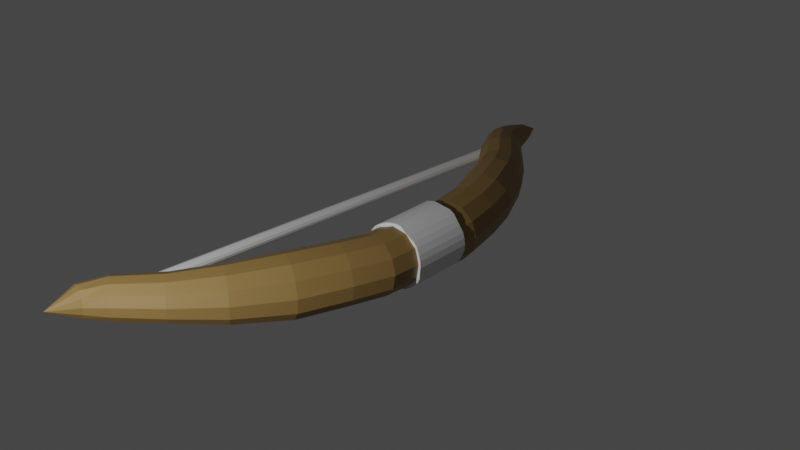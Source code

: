 # Source: bow.blend  (saved by Blender 2.90.8; exported with 4.5.12 LTS)
import bpy
from mathutils import Matrix  # noqa: F401  (used for matrix-valued properties, if any)

bpy.ops.wm.read_factory_settings(use_empty=True)
scene = bpy.context.scene
scene.name = 'Scene'

# ---- collections
col_collection = bpy.data.collections.new('Collection'); scene.collection.children.link(col_collection)

# ---- materials (node trees are filled in below, after node groups)
mat_material_001 = bpy.data.materials.new('Material.001')
mat_material_001.use_transparent_shadow = False
mat_material_002 = bpy.data.materials.new('Material.002')
mat_material_002.use_transparent_shadow = False

# ---- material node trees
mat_material_001.use_nodes = True; mat_material_001.node_tree.nodes.clear()
_N = mat_material_001.node_tree.nodes; _L = mat_material_001.node_tree.links
n0 = _N.new('ShaderNodeBsdfPrincipled'); n0.name = 'Principled BSDF'; n0.location = (10, 300)
n0.distribution = 'GGX'
n0.subsurface_method = 'BURLEY'
n0.inputs[0].default_value = (0.287, 0.177, 0.05563, 1.0)
n0.inputs[3].default_value = 1.45
n0.inputs[27].default_value = (0.0, 0.0, 0.0, 1.0)
n0.inputs[28].default_value = 1.0
n1 = _N.new('ShaderNodeOutputMaterial'); n1.name = 'Material Output'; n1.location = (300, 300)
_L.new(n0.outputs[0], n1.inputs[0])
n1.is_active_output = True
mat_material_002.use_nodes = True; mat_material_002.node_tree.nodes.clear()
_N = mat_material_002.node_tree.nodes; _L = mat_material_002.node_tree.links
n0 = _N.new('ShaderNodeBsdfPrincipled'); n0.name = 'Principled BSDF'; n0.location = (10, 300)
n0.distribution = 'GGX'
n0.subsurface_method = 'BURLEY'
n0.inputs[0].default_value = (0.7529, 0.7529, 0.7529, 1.0)
n0.inputs[3].default_value = 1.45
n0.inputs[27].default_value = (0.0, 0.0, 0.0, 1.0)
n0.inputs[28].default_value = 1.0
n1 = _N.new('ShaderNodeOutputMaterial'); n1.name = 'Material Output'; n1.location = (300, 300)
_L.new(n0.outputs[0], n1.inputs[0])
n1.is_active_output = True

# ---- world
world_world = bpy.data.worlds.new('World'); scene.world = world_world
world_world.use_nodes = True; world_world.node_tree.nodes.clear()
_N = world_world.node_tree.nodes; _L = world_world.node_tree.links
n0 = _N.new('ShaderNodeOutputWorld'); n0.name = 'World Output'; n0.location = (300, 300)
n1 = _N.new('ShaderNodeBackground'); n1.name = 'Background'; n1.location = (10, 300)
n1.inputs[0].default_value = (0.05088, 0.05088, 0.05088, 1.0)
_L.new(n1.outputs[0], n0.inputs[0])
n0.is_active_output = True
world_world.color = (0.05088, 0.05088, 0.05088)
world_world.use_sun_shadow = False
world_world.sun_shadow_jitter_overblur = 0.0

# ---- cameras
cam_camera = bpy.data.cameras.new('Camera')
cam_camera.clip_end = 100.0
cam_camera.ortho_scale = 7.314

# ---- lights
light_light = bpy.data.lights.new('Light', 'POINT')
light_light.transmission_factor = 0.0
light_light.energy = 1000.0
light_light.shadow_soft_size = 0.1
light_light.shadow_maximum_resolution = 0.006
light_light.use_absolute_resolution = True

# ---- meshes
me_cylinder = bpy.data.meshes.new('Cylinder')
me_cylinder.from_pydata([(-0.04463, 0.03103, -0.3366), (0.1871, 0.3863, 0.1233), (0.01864, 0.04177, -0.3704), (0.2469, 0.3918, 0.08263), (0.07753, 0.0384, -0.3981), (0.3061, 0.3889, 0.05561), (0.1438, 0.02171, -0.4228), (0.3746, 0.3758, 0.03548), (0.1997, -0.0002008, -0.4341), (0.4306, 0.3538, 0.02424), (0.2578, -0.04444, -0.4484), (0.4991, 0.3256, 0.03063), (0.3026, -0.08121, -0.4348), (0.5388, 0.281, 0.03408), (0.3411, -0.1415, -0.4358), (0.5926, 0.2442, 0.06352), (0.3767, -0.1933, -0.4137), (0.6282, 0.1924, 0.08557), (0.4017, -0.2476, -0.3844), (0.6533, 0.1382, 0.1149), (0.4153, -0.3023, -0.349), (0.6668, 0.08345, 0.1503), (0.4282, -0.3393, -0.283), (0.6559, 0.009735, 0.1689), (0.4186, -0.384, -0.2437), (0.6463, -0.0349, 0.2082), (0.3988, -0.4246, -0.1833), (0.6161, -0.09134, 0.2481), (0.3702, -0.4561, -0.1446), (0.5875, -0.1228, 0.2868), (0.3155, -0.4992, -0.1129), (0.5487, -0.1415, 0.35), (0.2686, -0.5158, -0.07643), (0.5018, -0.1582, 0.3865), (0.2119, -0.516, -0.02884), (0.4348, -0.1742, 0.4136), (0.1585, -0.5131, -0.004081), (0.3814, -0.1713, 0.4384), (0.08698, -0.5037, 0.01132), (0.3171, -0.1508, 0.4682), (0.03123, -0.4819, 0.02253), (0.2614, -0.129, 0.4794), (-0.03289, -0.4495, 0.02238), (0.2013, -0.09037, 0.4873), (-0.08153, -0.4114, 0.01744), (0.1527, -0.05226, 0.4824), (-0.1246, -0.3532, 0.01996), (0.09657, -0.01417, 0.4589), (-0.1558, -0.3077, 0.0005736), (0.06528, 0.03132, 0.4395), (-0.1846, -0.2444, -0.03291), (0.03597, 0.09388, 0.405), (-0.1965, -0.1964, -0.06399), (0.0241, 0.1419, 0.3739), (-0.2045, -0.1512, -0.1179), (0.02864, 0.2063, 0.3448), (-0.193, -0.09613, -0.1677), (0.04093, 0.2625, 0.2966), (-0.1651, -0.04382, -0.2043), (0.05906, 0.2999, 0.2407), (-0.1356, -0.01135, -0.2442), (0.08856, 0.3324, 0.2008), (-0.09121, 0.01445, -0.3003), (0.1405, 0.3697, 0.1596)], [], [(0, 1, 3, 2), (2, 3, 5, 4), (4, 5, 7, 6), (6, 7, 9, 8), (8, 9, 11, 10), (10, 11, 13, 12), (12, 13, 15, 14), (14, 15, 17, 16), (16, 17, 19, 18), (18, 19, 21, 20), (20, 21, 23, 22), (22, 23, 25, 24), (24, 25, 27, 26), (26, 27, 29, 28), (28, 29, 31, 30), (30, 31, 33, 32), (32, 33, 35, 34), (34, 35, 37, 36), (36, 37, 39, 38), (38, 39, 41, 40), (40, 41, 43, 42), (42, 43, 45, 44), (44, 45, 47, 46), (46, 47, 49, 48), (48, 49, 51, 50), (50, 51, 53, 52), (52, 53, 55, 54), (54, 55, 57, 56), (56, 57, 59, 58), (58, 59, 61, 60), (3, 1, 63, 61, 59, 57, 55, 53, 51, 49, 47, 45, 43, 41, 39, 37, 35, 33, 31, 29, 27, 25, 23, 21, 19, 17, 15, 13, 11, 9, 7, 5), (60, 61, 63, 62), (62, 63, 1, 0), (0, 2, 4, 6, 8, 10, 12, 14, 16, 18, 20, 22, 24, 26, 28, 30, 32, 34, 36, 38, 40, 42, 44, 46, 48, 50, 52, 54, 56, 58, 60, 62)])
_uv = me_cylinder.uv_layers.new(name='UVMap')
_uv.uv.foreach_set('vector', [1.001, 0.5243, 1.001, 0.9757, 0.9681, 0.9723, 0.9681, 0.5277, 0.9681, 0.5277, 0.9681, 0.9723, 0.9381, 0.9727, 0.9381, 0.5273, 0.9381, 0.5273, 0.9381, 0.9727, 0.9047, 0.9749, 0.9047, 0.5251, 0.9047, 0.5251, 0.9047, 0.9749, 0.8766, 0.9749, 0.8766, 0.5251, 0.8766, 0.5251, 0.8766, 0.9749, 0.8428, 0.9852, 0.8428, 0.5148, 0.8428, 0.5148, 0.8428, 0.9852, 0.8134, 0.9846, 0.8134, 0.5154, 0.8134, 0.5154, 0.8134, 0.9846, 0.7812, 1.0, 0.7812, 0.5, 0.7812, 0.5, 0.7812, 1.0, 0.75, 1.0, 0.75, 0.5, 0.75, 0.5, 0.75, 1.0, 0.7188, 1.0, 0.7188, 0.5, 0.7188, 0.5, 0.7188, 1.0, 0.6875, 1.0, 0.6875, 0.5, 0.6875, 0.5, 0.6875, 1.0, 0.6548, 0.9762, 0.6548, 0.5238, 0.6548, 0.5238, 0.6548, 0.9762, 0.6265, 0.9762, 0.6265, 0.5238, 0.6265, 0.5238, 0.6265, 0.9762, 0.5916, 0.966, 0.5916, 0.534, 0.5916, 0.534, 0.5916, 0.966, 0.5646, 0.966, 0.5646, 0.534, 0.5646, 0.534, 0.5646, 0.966, 0.5301, 0.9818, 0.5301, 0.5182, 0.5301, 0.5182, 0.5301, 0.9818, 0.5011, 0.9818, 0.5011, 0.5182, 0.5011, 0.5182, 0.5011, 0.9818, 0.467, 0.9715, 0.467, 0.5285, 0.467, 0.5285, 0.467, 0.9715, 0.4393, 0.9715, 0.4393, 0.5285, 0.4393, 0.5285, 0.4393, 0.9715, 0.4049, 0.9787, 0.4049, 0.5213, 0.4049, 0.5213, 0.4049, 0.9787, 0.3763, 0.9787, 0.3763, 0.5213, 0.3763, 0.5213, 0.3763, 0.9787, 0.3427, 0.9828, 0.3427, 0.5172, 0.3427, 0.5172, 0.3427, 0.9828, 0.3136, 0.9828, 0.3136, 0.5172, 0.3136, 0.5172, 0.3136, 0.9828, 0.2791, 0.9654, 0.2791, 0.5346, 0.2791, 0.5346, 0.2791, 0.9654, 0.2522, 0.9654, 0.2522, 0.5346, 0.2522, 0.5346, 0.2522, 0.9654, 0.2166, 0.9649, 0.2166, 0.5351, 0.2166, 0.5351, 0.2166, 0.9649, 0.1897, 0.9649, 0.1897, 0.5351, 0.1897, 0.5351, 0.1897, 0.9649, 0.158, 0.9771, 0.158, 0.5229, 0.158, 0.5229, 0.158, 0.9771, 0.1233, 0.9778, 0.1233, 0.5222, 0.1233, 0.5222, 0.1233, 0.9778, 0.09177, 0.9684, 0.09177, 0.5316, 0.09177, 0.5316, 0.09177, 0.9684, 0.06448, 0.9684, 0.06448, 0.5316, 0.2968, 0.4839, 0.2471, 0.4889, 0.2048, 0.4847, 0.1552, 0.4689, 0.119, 0.4495, 0.08245, 0.4198, 0.04946, 0.3795, 0.02688, 0.3374, 0.01514, 0.2987, 0.00997, 0.2452, 0.01394, 0.2048, 0.02918, 0.1558, 0.04983, 0.1171, 0.08215, 0.07802, 0.1154, 0.05071, 0.1612, 0.02651, 0.2011, 0.01441, 0.252, 0.009614, 0.2954, 0.01389, 0.3446, 0.02894, 0.3805, 0.0481, 0.4213, 0.08154, 0.4484, 0.1144, 0.4717, 0.1582, 0.4854, 0.2032, 0.49, 0.25, 0.4854, 0.2968, 0.4709, 0.3425, 0.4501, 0.3815, 0.4172, 0.4206, 0.3845, 0.4474, 0.34, 0.4708, 0.06448, 0.5316, 0.06448, 0.9684, 0.02973, 0.9757, 0.02973, 0.5243, 0.02973, 0.5243, 0.02973, 0.9757, 0.00152, 0.9757, 0.00152, 0.5243, 0.747, 0.489, 0.7968, 0.484, 0.84, 0.4709, 0.8845, 0.4475, 0.9172, 0.4207, 0.95, 0.3816, 0.9709, 0.3426, 0.9854, 0.2968, 0.99, 0.25, 0.9854, 0.2032, 0.9717, 0.1582, 0.9483, 0.1145, 0.9213, 0.08164, 0.8804, 0.04825, 0.8446, 0.02908, 0.7953, 0.01397, 0.7519, 0.00969, 0.7011, 0.01453, 0.6612, 0.02663, 0.6154, 0.0508, 0.5821, 0.07811, 0.5498, 0.1172, 0.5291, 0.1559, 0.5139, 0.205, 0.5099, 0.2453, 0.5151, 0.2988, 0.5268, 0.3375, 0.5494, 0.3796, 0.5824, 0.4199, 0.6189, 0.4496, 0.6551, 0.469, 0.7047, 0.4848])
me_cylinder.materials.append(mat_material_002)
me_cylinder.use_remesh_fix_poles = True
me_cylinder.use_remesh_preserve_attributes = False
me_cylinder.use_mirror_vertex_groups = False
me_cylinder.update()

# ---- curves / text
cu_beziercurve = bpy.data.curves.new('BezierCurve', 'CURVE')
cu_beziercurve.dimensions = '3D'
_sp = cu_beziercurve.splines.new('POLY'); _sp.points.add(17)
_sp.points.foreach_set('co', [-0.6591, -1.323, -3.152, 1.0, -0.5981, -1.206, -3.061, 1.0, -0.4986, -1.081, -2.85, 1.0, -0.4489, -0.9981, -2.682, 1.0, -0.4123, -0.9573, -2.297, 1.0, -0.3981, -0.9359, -1.923, 1.0, -0.3541, -0.8846, -1.605, 1.0, -0.2699, -0.7576, -1.153, 1.0, -0.1938, -0.6353, -0.8509, 1.0, -0.07416, -0.4636, -0.5003, 1.0, 0.3403, 0.1078, 0.26, 1.0, 0.5306, 0.3664, 0.4572, 1.0, 0.7811, 0.7428, 0.6731, 1.0, 1.089, 1.177, 0.8555, 1.0, 1.373, 1.583, 0.9467, 1.0, 1.658, 2.016, 0.9581, 1.0, 1.817, 2.229, 1.04, 1.0, 1.968, 2.416, 1.261, 1.0])
_sp.points.foreach_set('radius', [0.004952, 0.3181, 0.518, 0.6514, 0.7785, 0.8317, 0.9172, 0.966, 0.9802, 1.013, 0.9655, 0.9749, 1.0, 0.8768, 0.7252, 0.6556, 0.4947, 0.0003352])
_sp.order_v = 1
_sp.use_smooth = False
cu_beziercurve.materials.append(mat_material_001)
cu_beziercurve.use_path = True
cu_beziercurve.use_path_clamp = True
cu_beziercurve.bevel_depth = 0.32
cu_beziercurve.fill_mode = 'FULL'
cu_nurbspath_004 = bpy.data.curves.new('NurbsPath.004', 'CURVE')
cu_nurbspath_004.dimensions = '3D'
_sp = cu_nurbspath_004.splines.new('POLY'); _sp.points.add(1)
_sp.points.foreach_set('co', [2.298, 0.7378, -2.044, 1.0, 4.202, 3.408, 1.221, 1.0])
_sp.order_u = 2
_sp.order_v = 0
_sp.use_endpoint_u = True
_sp.use_smooth = False
cu_nurbspath_004.materials.append(mat_material_002)
cu_nurbspath_004.use_path = True
cu_nurbspath_004.use_path_clamp = True
cu_nurbspath_004.bevel_depth = 0.06
cu_nurbspath_004.fill_mode = 'FULL'

# ---- objects
ob_light = bpy.data.objects.new('Light', light_light)
ob_camera = bpy.data.objects.new('Camera', cam_camera)
ob_empty = bpy.data.objects.new('Empty', None)
ob_bow = bpy.data.objects.new('Bow', cu_beziercurve)
ob_string = bpy.data.objects.new('String', cu_nurbspath_004)
ob_cylinder = bpy.data.objects.new('Cylinder', me_cylinder)

# ---- transforms, parenting, visibility, modifiers, constraints
ob_light.location = (1.441, -6.742, 2.688)
ob_light.rotation_euler = (-1.026, 0.8836, 3.81)
ob_light.lock_rotations_4d = False
ob_light.empty_display_type = 'ARROWS'
ob_light.color = (0.0, 0.0, 0.0, 0.0)
ob_light.lineart.crease_threshold = 0.0
ob_camera.location = (7.359, -6.926, 4.958)
ob_camera.rotation_euler = (1.109, 0.0, 0.8149)
ob_camera.lock_rotations_4d = False
ob_camera.empty_display_type = 'ARROWS'
ob_camera.color = (0.0, 0.0, 0.0, 0.0)
ob_camera.display_type = 'WIRE'
ob_camera.lineart.crease_threshold = 0.0
ob_empty.location = (0.0, 0.0, 0.0)
ob_empty.rotation_euler = (1.567, 0.01361, 0.946)
ob_empty.empty_display_type = 'IMAGE'
ob_empty.empty_display_size = 5.0
ob_empty.lineart.crease_threshold = 0.0
ob_bow.location = (0.5284, -0.409, -0.2472)
ob_bow.rotation_euler = (-1.614, -0.978, 3.963)
ob_bow.lineart.crease_threshold = 0.0
ob_string.location = (2.198, 1.828, -1.533)
ob_string.rotation_euler = (-1.614, -0.978, 3.963)
ob_string.lineart.crease_threshold = 0.0
ob_cylinder.location = (0.5242, -0.1493, -0.2495)
ob_cylinder.rotation_euler = (-1.614, -0.978, 3.963)
ob_cylinder.lineart.crease_threshold = 0.0

# ---- collection membership
col_collection.objects.link(ob_light)
col_collection.objects.link(ob_camera)
col_collection.objects.link(ob_empty)
col_collection.objects.link(ob_bow)
col_collection.objects.link(ob_string)
col_collection.objects.link(ob_cylinder)

# ---- scene / render settings (as saved in the file)
scene.camera = ob_camera
scene.frame_start = 1; scene.frame_end = 250; scene.frame_set(126)
scene.render.engine = 'BLENDER_EEVEE_NEXT'
scene.cycles.use_denoising = False
scene.cycles.samples = 128
scene.cycles.sampling_pattern = 'TABULATED_SOBOL'
scene.cycles.use_adaptive_sampling = False
scene.cycles.use_light_tree = False
scene.view_settings.view_transform = 'Filmic'
bpy.context.view_layer.update()

